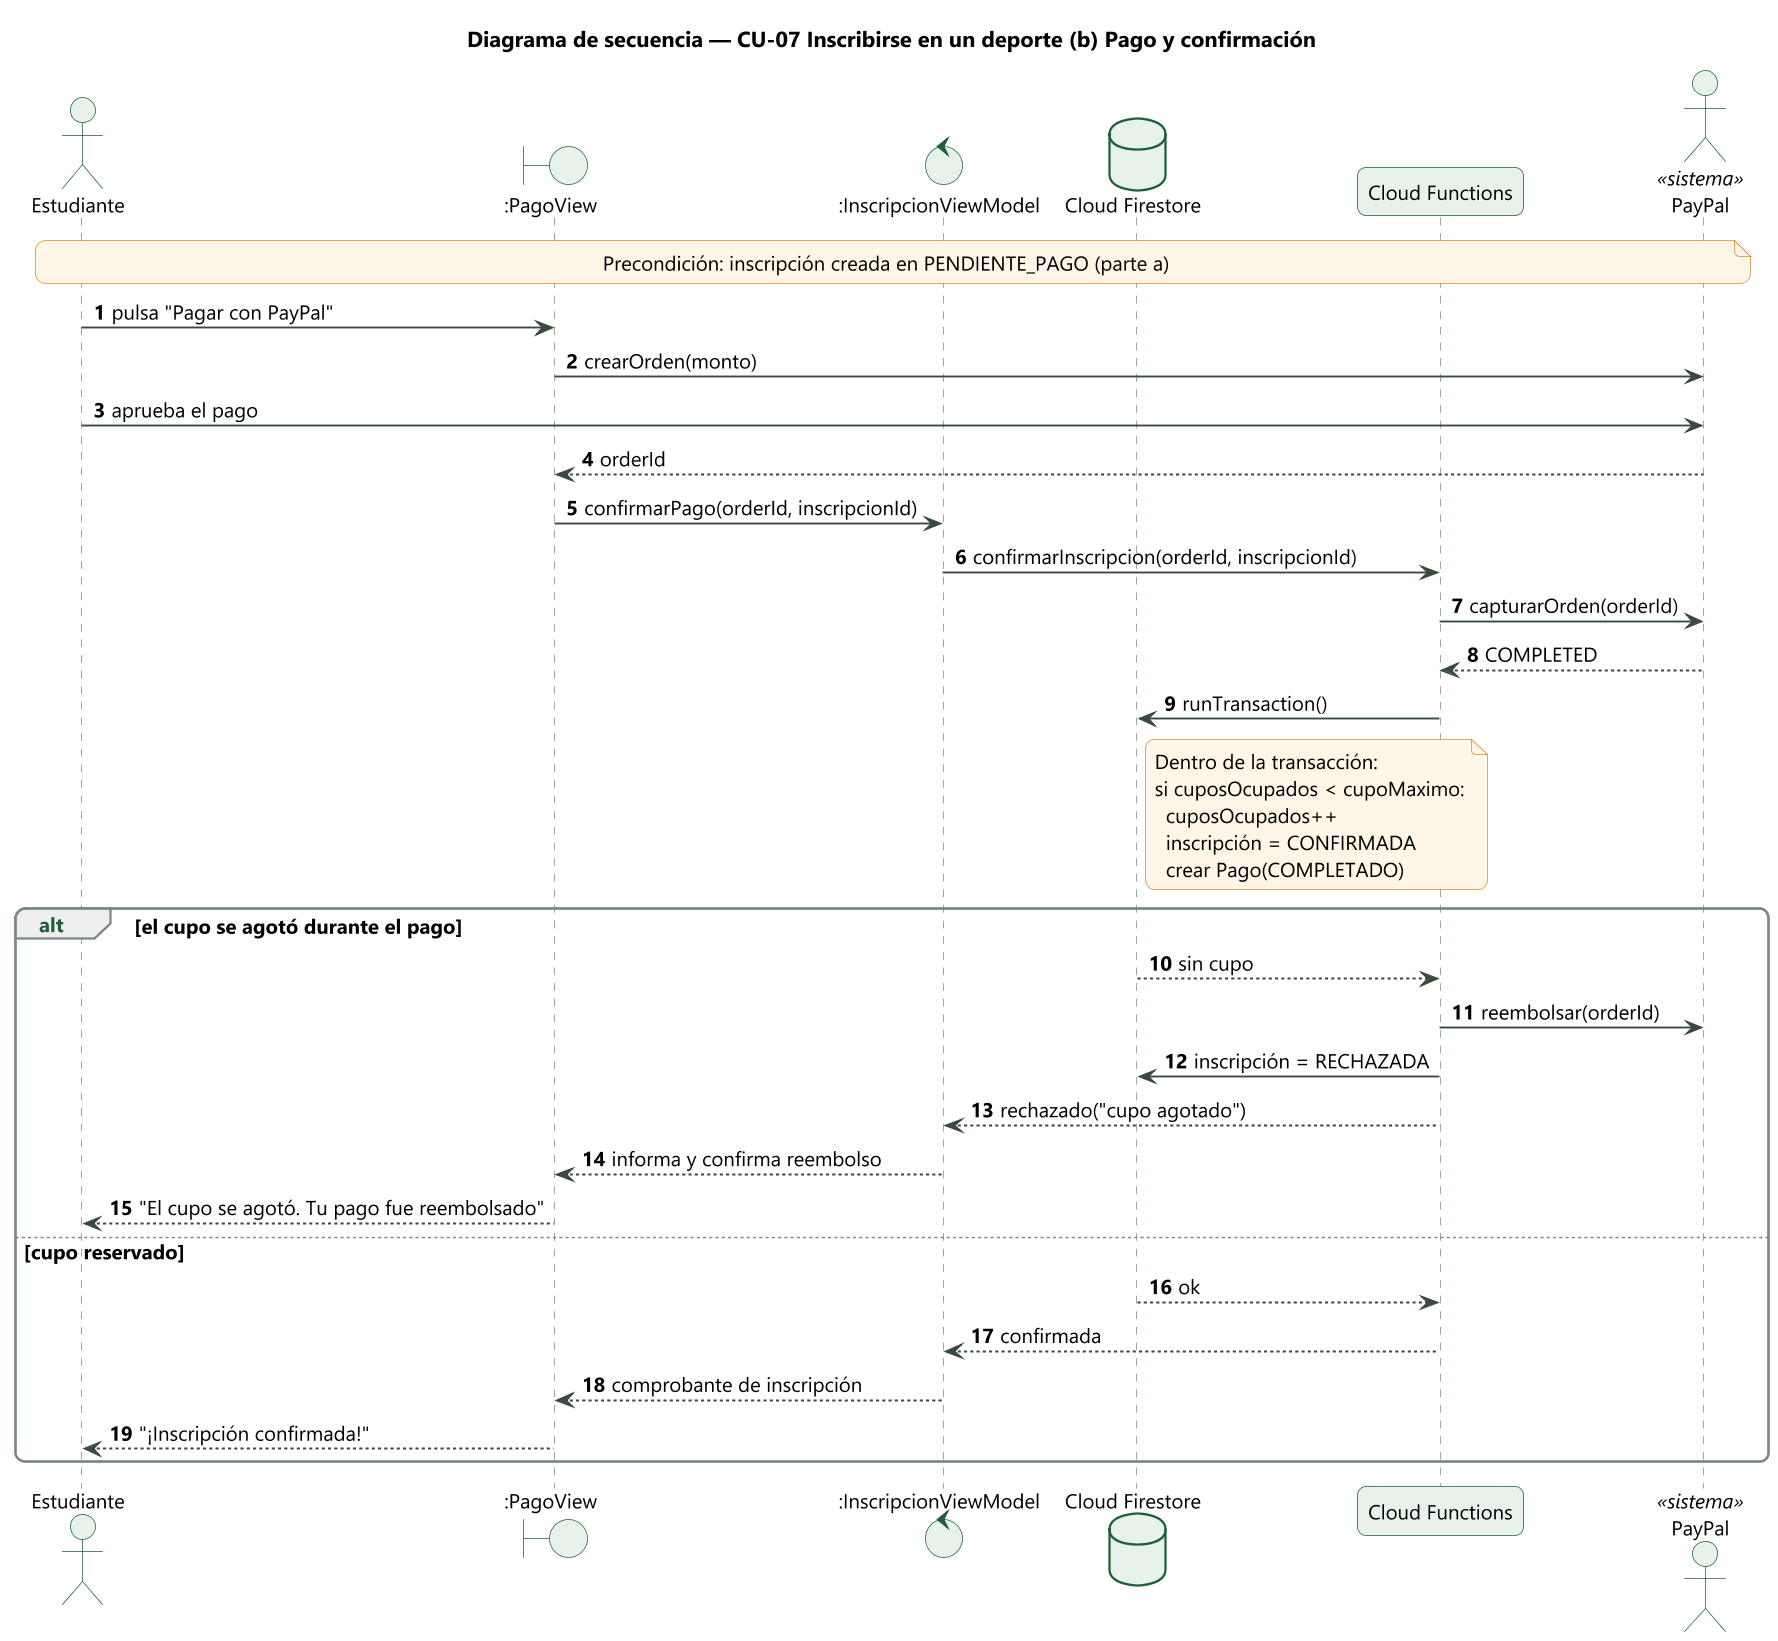

The diagram above was rendered by PlantUML. Its source (embedded in the PNG):
@startuml
!include _estilo.iuml
title Diagrama de secuencia — CU-07 Inscribirse en un deporte (b) Pago y confirmación
autonumber
actor "Estudiante" as E
boundary ":PagoView" as V
control ":InscripcionViewModel" as VM
database "Cloud Firestore" as FS
participant "Cloud Functions" as CF
actor "PayPal" as PP <<sistema>>

note over E, PP
  Precondición: inscripción creada en PENDIENTE_PAGO (parte a)
end note
E -> V : pulsa "Pagar con PayPal"
V -> PP : crearOrden(monto)
E -> PP : aprueba el pago
PP --> V : orderId
V -> VM : confirmarPago(orderId, inscripcionId)
VM -> CF : confirmarInscripcion(orderId, inscripcionId)
CF -> PP : capturarOrden(orderId)
PP --> CF : COMPLETED
CF -> FS : runTransaction()
note right of FS
  Dentro de la transacción:
  si cuposOcupados < cupoMaximo:
    cuposOcupados++
    inscripción = CONFIRMADA
    crear Pago(COMPLETADO)
end note
alt el cupo se agotó durante el pago
  FS --> CF : sin cupo
  CF -> PP : reembolsar(orderId)
  CF -> FS : inscripción = RECHAZADA
  CF --> VM : rechazado("cupo agotado")
  VM --> V : informa y confirma reembolso
  V --> E : "El cupo se agotó. Tu pago fue reembolsado"
else cupo reservado
  FS --> CF : ok
  CF --> VM : confirmada
  VM --> V : comprobante de inscripción
  V --> E : "¡Inscripción confirmada!"
end
@enduml